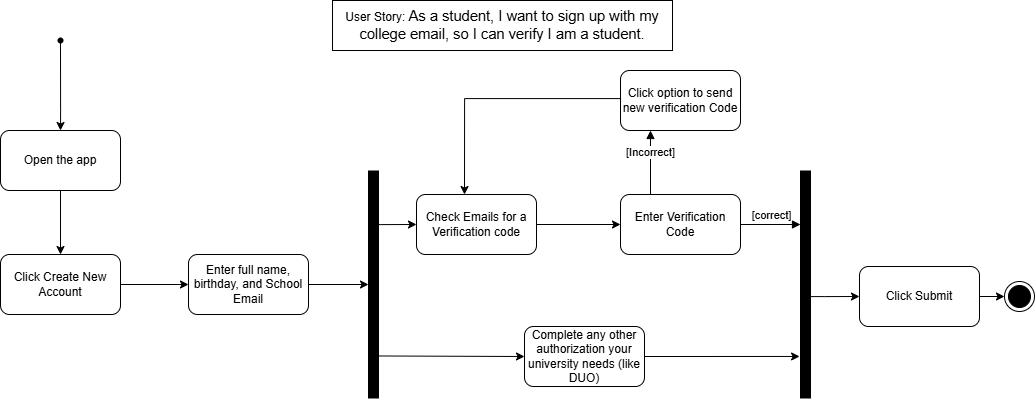

The diagram above was exported from draw.io. Its source (the exported page's mxGraphModel, read from the mxfile embedded in the PNG):
<mxGraphModel dx="1273" dy="747" grid="1" gridSize="12" guides="1" tooltips="1" connect="1" arrows="1" fold="1" page="1" pageScale="1" pageWidth="1100" pageHeight="700" math="0" shadow="0">
  <root>
    <mxCell id="0" />
    <mxCell id="1" parent="0" />
    <mxCell id="ibJYXfAg3mN3jrHhlSE2-2" value="User Story:&amp;nbsp;&lt;span id=&quot;docs-internal-guid-7043206e-7fff-1fcd-5595-340dbaa883c6&quot;&gt;&lt;span style=&quot;font-size: 11pt; font-family: Arial, sans-serif; background-color: transparent; font-variant-numeric: normal; font-variant-east-asian: normal; font-variant-alternates: normal; font-variant-position: normal; font-variant-emoji: normal; vertical-align: baseline; white-space-collapse: preserve;&quot;&gt;As a student, I want to sign up with my college email, so I can verify I am a student.&lt;/span&gt;&lt;/span&gt;" style="html=1;whiteSpace=wrap;" parent="1" vertex="1">
      <mxGeometry x="372" y="130" width="340" height="50" as="geometry" />
    </mxCell>
    <mxCell id="ibJYXfAg3mN3jrHhlSE2-3" value="" style="shape=waypoint;sketch=0;fillStyle=solid;size=6;pointerEvents=1;points=[];fillColor=none;resizable=0;rotatable=0;perimeter=centerPerimeter;snapToPoint=1;" parent="1" vertex="1">
      <mxGeometry x="90" y="160" width="20" height="20" as="geometry" />
    </mxCell>
    <mxCell id="ibJYXfAg3mN3jrHhlSE2-5" value="Open the app" style="rounded=1;whiteSpace=wrap;html=1;" parent="1" vertex="1">
      <mxGeometry x="40" y="260" width="120" height="60" as="geometry" />
    </mxCell>
    <mxCell id="ibJYXfAg3mN3jrHhlSE2-7" value="Click Create New Account" style="rounded=1;whiteSpace=wrap;html=1;" parent="1" vertex="1">
      <mxGeometry x="40" y="384" width="120" height="60" as="geometry" />
    </mxCell>
    <mxCell id="ibJYXfAg3mN3jrHhlSE2-10" style="edgeStyle=orthogonalEdgeStyle;rounded=0;orthogonalLoop=1;jettySize=auto;html=1;entryX=0;entryY=0.5;entryDx=0;entryDy=0;exitX=1;exitY=0.5;exitDx=0;exitDy=0;" parent="1" source="ibJYXfAg3mN3jrHhlSE2-7" target="ibJYXfAg3mN3jrHhlSE2-8" edge="1">
      <mxGeometry relative="1" as="geometry">
        <mxPoint x="370" y="290" as="targetPoint" />
        <mxPoint x="288" y="312" as="sourcePoint" />
      </mxGeometry>
    </mxCell>
    <mxCell id="ibJYXfAg3mN3jrHhlSE2-8" value="Enter full name, birthday, and School Email" style="rounded=1;whiteSpace=wrap;html=1;" parent="1" vertex="1">
      <mxGeometry x="228" y="384" width="120" height="60" as="geometry" />
    </mxCell>
    <mxCell id="ibJYXfAg3mN3jrHhlSE2-13" value="Click Submit" style="rounded=1;whiteSpace=wrap;html=1;" parent="1" vertex="1">
      <mxGeometry x="899" y="396" width="120" height="60" as="geometry" />
    </mxCell>
    <mxCell id="ibJYXfAg3mN3jrHhlSE2-14" style="edgeStyle=orthogonalEdgeStyle;rounded=0;orthogonalLoop=1;jettySize=auto;html=1;entryX=0;entryY=0.5;entryDx=0;entryDy=0;exitX=1;exitY=0.5;exitDx=0;exitDy=0;" parent="1" source="ibJYXfAg3mN3jrHhlSE2-13" target="ibJYXfAg3mN3jrHhlSE2-16" edge="1">
      <mxGeometry relative="1" as="geometry">
        <mxPoint x="962" y="289.54999999999995" as="targetPoint" />
        <mxPoint x="912" y="289.54999999999995" as="sourcePoint" />
        <Array as="points" />
      </mxGeometry>
    </mxCell>
    <mxCell id="ibJYXfAg3mN3jrHhlSE2-16" value="" style="ellipse;html=1;shape=endState;fillColor=#000000;strokeColor=#000000;" parent="1" vertex="1">
      <mxGeometry x="1044" y="411" width="30" height="30" as="geometry" />
    </mxCell>
    <mxCell id="ibJYXfAg3mN3jrHhlSE2-17" value="Check Emails for a Verification code" style="rounded=1;whiteSpace=wrap;html=1;" parent="1" vertex="1">
      <mxGeometry x="456" y="324" width="120" height="60" as="geometry" />
    </mxCell>
    <mxCell id="ibJYXfAg3mN3jrHhlSE2-18" value="Enter Verification Code" style="rounded=1;whiteSpace=wrap;html=1;" parent="1" vertex="1">
      <mxGeometry x="660" y="324" width="120" height="60" as="geometry" />
    </mxCell>
    <mxCell id="ibJYXfAg3mN3jrHhlSE2-19" value="Complete any other authorization your university needs (like DUO)" style="rounded=1;whiteSpace=wrap;html=1;" parent="1" vertex="1">
      <mxGeometry x="564" y="456" width="120" height="60" as="geometry" />
    </mxCell>
    <mxCell id="ibJYXfAg3mN3jrHhlSE2-20" style="edgeStyle=orthogonalEdgeStyle;rounded=0;orthogonalLoop=1;jettySize=auto;html=1;entryX=0;entryY=0.5;entryDx=0;entryDy=0;exitX=1;exitY=0.5;exitDx=0;exitDy=0;" parent="1" source="ibJYXfAg3mN3jrHhlSE2-17" target="ibJYXfAg3mN3jrHhlSE2-18" edge="1">
      <mxGeometry relative="1" as="geometry">
        <mxPoint x="806" y="192" as="targetPoint" />
        <mxPoint x="756" y="192" as="sourcePoint" />
      </mxGeometry>
    </mxCell>
    <mxCell id="ibJYXfAg3mN3jrHhlSE2-24" value="" style="edgeStyle=orthogonalEdgeStyle;rounded=0;orthogonalLoop=1;jettySize=auto;html=1;entryX=0;entryY=0.5;entryDx=0;entryDy=0;exitX=1;exitY=0.5;exitDx=0;exitDy=0;" parent="1" source="ibJYXfAg3mN3jrHhlSE2-8" target="ibJYXfAg3mN3jrHhlSE2-23" edge="1">
      <mxGeometry relative="1" as="geometry">
        <mxPoint x="550" y="289.5" as="targetPoint" />
        <mxPoint x="500" y="289.5" as="sourcePoint" />
      </mxGeometry>
    </mxCell>
    <mxCell id="ibJYXfAg3mN3jrHhlSE2-23" value="" style="html=1;points=[[0,0,0,0,5],[0,1,0,0,-5],[1,0,0,0,5],[1,1,0,0,-5]];perimeter=orthogonalPerimeter;outlineConnect=0;targetShapes=umlLifeline;portConstraint=eastwest;newEdgeStyle={&quot;curved&quot;:0,&quot;rounded&quot;:0};fillColor=#000000;" parent="1" vertex="1">
      <mxGeometry x="408" y="300.5" width="10" height="227" as="geometry" />
    </mxCell>
    <mxCell id="ibJYXfAg3mN3jrHhlSE2-25" value="" style="html=1;points=[[0,0,0,0,5],[0,1,0,0,-5],[1,0,0,0,5],[1,1,0,0,-5]];perimeter=orthogonalPerimeter;outlineConnect=0;targetShapes=umlLifeline;portConstraint=eastwest;newEdgeStyle={&quot;curved&quot;:0,&quot;rounded&quot;:0};fillColor=#000000;" parent="1" vertex="1">
      <mxGeometry x="840" y="300.5" width="10" height="227" as="geometry" />
    </mxCell>
    <mxCell id="ibJYXfAg3mN3jrHhlSE2-26" value="" style="edgeStyle=orthogonalEdgeStyle;rounded=0;orthogonalLoop=1;jettySize=auto;html=1;entryX=0;entryY=0.5;entryDx=0;entryDy=0;" parent="1" source="ibJYXfAg3mN3jrHhlSE2-23" target="ibJYXfAg3mN3jrHhlSE2-17" edge="1">
      <mxGeometry relative="1" as="geometry">
        <mxPoint x="420" y="426" as="targetPoint" />
        <mxPoint x="360" y="426" as="sourcePoint" />
        <Array as="points">
          <mxPoint x="420" y="354" />
          <mxPoint x="420" y="354" />
        </Array>
      </mxGeometry>
    </mxCell>
    <mxCell id="ibJYXfAg3mN3jrHhlSE2-30" style="edgeStyle=orthogonalEdgeStyle;rounded=0;orthogonalLoop=1;jettySize=auto;html=1;entryX=0;entryY=0.5;entryDx=0;entryDy=0;exitX=1;exitY=0.5;exitDx=0;exitDy=0;" parent="1" target="ibJYXfAg3mN3jrHhlSE2-19" edge="1">
      <mxGeometry relative="1" as="geometry">
        <mxPoint x="502" y="485.46999999999997" as="targetPoint" />
        <mxPoint x="418" y="485.46999999999997" as="sourcePoint" />
      </mxGeometry>
    </mxCell>
    <mxCell id="ibJYXfAg3mN3jrHhlSE2-31" style="edgeStyle=orthogonalEdgeStyle;rounded=0;orthogonalLoop=1;jettySize=auto;html=1;entryX=-0.091;entryY=0.817;entryDx=0;entryDy=0;entryPerimeter=0;exitX=1;exitY=0.5;exitDx=0;exitDy=0;" parent="1" source="ibJYXfAg3mN3jrHhlSE2-19" target="ibJYXfAg3mN3jrHhlSE2-25" edge="1">
      <mxGeometry relative="1" as="geometry">
        <mxPoint x="780" y="486" as="targetPoint" />
        <mxPoint x="684" y="486" as="sourcePoint" />
        <Array as="points" />
      </mxGeometry>
    </mxCell>
    <mxCell id="ibJYXfAg3mN3jrHhlSE2-34" style="edgeStyle=orthogonalEdgeStyle;rounded=0;orthogonalLoop=1;jettySize=auto;html=1;entryX=0;entryY=0.5;entryDx=0;entryDy=0;" parent="1" source="ibJYXfAg3mN3jrHhlSE2-25" target="ibJYXfAg3mN3jrHhlSE2-13" edge="1">
      <mxGeometry relative="1" as="geometry">
        <mxPoint x="967" y="320" as="targetPoint" />
        <mxPoint x="899" y="320" as="sourcePoint" />
        <Array as="points">
          <mxPoint x="864" y="426" />
          <mxPoint x="864" y="426" />
        </Array>
      </mxGeometry>
    </mxCell>
    <mxCell id="ibJYXfAg3mN3jrHhlSE2-36" style="edgeStyle=orthogonalEdgeStyle;rounded=0;orthogonalLoop=1;jettySize=auto;html=1;entryX=0.5;entryY=0;entryDx=0;entryDy=0;exitX=0.9;exitY=1;exitDx=0;exitDy=0;exitPerimeter=0;" parent="1" source="ibJYXfAg3mN3jrHhlSE2-3" target="ibJYXfAg3mN3jrHhlSE2-5" edge="1">
      <mxGeometry relative="1" as="geometry">
        <mxPoint x="240" y="426" as="targetPoint" />
        <mxPoint x="204" y="252" as="sourcePoint" />
        <Array as="points">
          <mxPoint x="100" y="240" />
          <mxPoint x="100" y="240" />
        </Array>
      </mxGeometry>
    </mxCell>
    <mxCell id="ibJYXfAg3mN3jrHhlSE2-37" style="edgeStyle=orthogonalEdgeStyle;rounded=0;orthogonalLoop=1;jettySize=auto;html=1;entryX=0.5;entryY=0;entryDx=0;entryDy=0;exitX=0.5;exitY=1;exitDx=0;exitDy=0;" parent="1" source="ibJYXfAg3mN3jrHhlSE2-5" target="ibJYXfAg3mN3jrHhlSE2-7" edge="1">
      <mxGeometry relative="1" as="geometry">
        <mxPoint x="252" y="438" as="targetPoint" />
        <mxPoint x="184" y="438" as="sourcePoint" />
      </mxGeometry>
    </mxCell>
    <mxCell id="ibJYXfAg3mN3jrHhlSE2-38" value="[correct]" style="html=1;verticalAlign=bottom;endArrow=block;curved=0;rounded=0;exitX=1;exitY=0.5;exitDx=0;exitDy=0;" parent="1" source="ibJYXfAg3mN3jrHhlSE2-18" target="ibJYXfAg3mN3jrHhlSE2-25" edge="1">
      <mxGeometry width="80" relative="1" as="geometry">
        <mxPoint x="648" y="336" as="sourcePoint" />
        <mxPoint x="728" y="336" as="targetPoint" />
        <Array as="points" />
      </mxGeometry>
    </mxCell>
    <mxCell id="ibJYXfAg3mN3jrHhlSE2-39" value="[Incorrect]" style="html=1;verticalAlign=bottom;endArrow=block;curved=0;rounded=0;exitX=0.25;exitY=0;exitDx=0;exitDy=0;entryX=0.25;entryY=1;entryDx=0;entryDy=0;" parent="1" source="ibJYXfAg3mN3jrHhlSE2-18" target="ibJYXfAg3mN3jrHhlSE2-40" edge="1">
      <mxGeometry width="80" relative="1" as="geometry">
        <mxPoint x="648" y="336" as="sourcePoint" />
        <mxPoint x="690" y="264" as="targetPoint" />
      </mxGeometry>
    </mxCell>
    <mxCell id="ibJYXfAg3mN3jrHhlSE2-40" value="Click option to send new verification Code" style="rounded=1;whiteSpace=wrap;html=1;" parent="1" vertex="1">
      <mxGeometry x="660" y="200" width="120" height="60" as="geometry" />
    </mxCell>
    <mxCell id="ibJYXfAg3mN3jrHhlSE2-41" style="edgeStyle=orthogonalEdgeStyle;rounded=0;orthogonalLoop=1;jettySize=auto;html=1;entryX=0.5;entryY=0;entryDx=0;entryDy=0;exitX=0;exitY=0.5;exitDx=0;exitDy=0;" parent="1" source="ibJYXfAg3mN3jrHhlSE2-40" edge="1">
      <mxGeometry relative="1" as="geometry">
        <mxPoint x="504" y="323.9999999999999" as="targetPoint" />
        <mxPoint x="648" y="230" as="sourcePoint" />
        <Array as="points">
          <mxPoint x="660" y="228" />
          <mxPoint x="504" y="228" />
        </Array>
      </mxGeometry>
    </mxCell>
  </root>
</mxGraphModel>